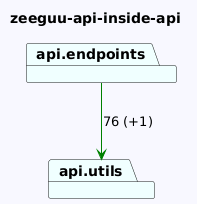

The diagram above was rendered by PlantUML. Its source (embedded in the PNG):
@startuml
skinparam backgroundColor GhostWhite
title zeeguu-api-inside-api
package "api.endpoints" #Azure
package "api.utils" #Azure
"api.endpoints"-->"api.utils" #Green : 76 (+1)
@enduml